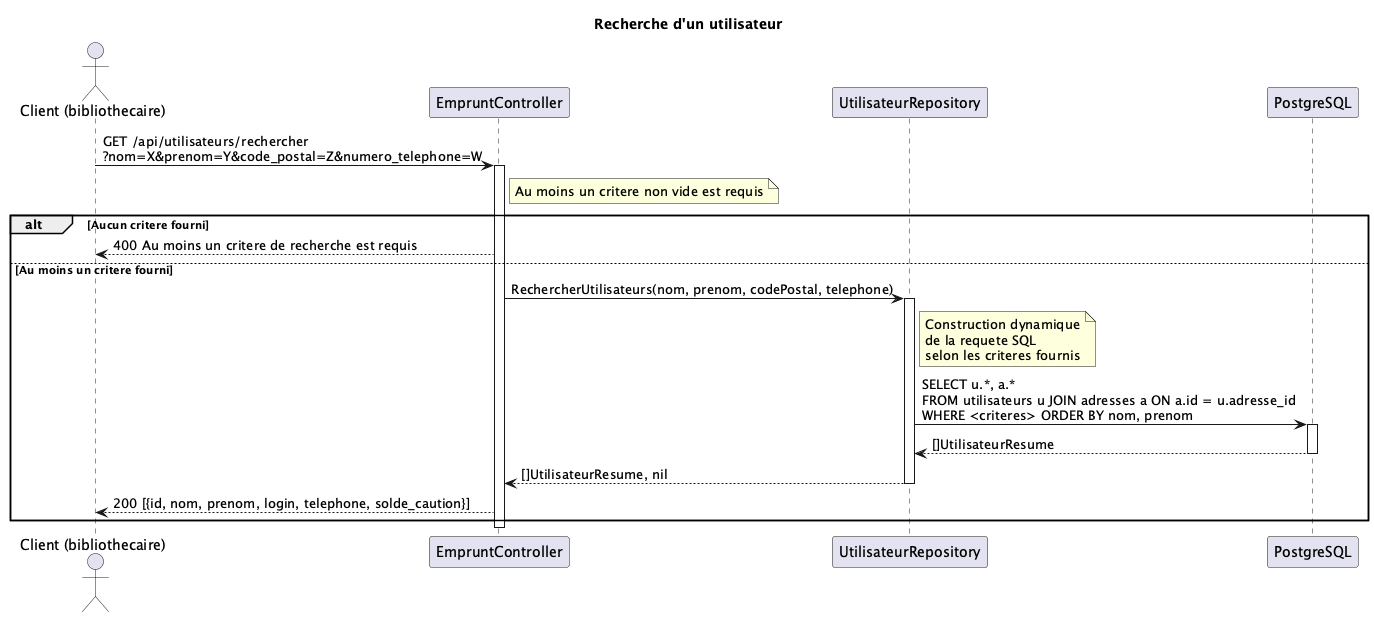

The diagram above was rendered by PlantUML. Its source (embedded in the PNG):
@startuml
title Recherche d'un utilisateur

actor "Client (bibliothecaire)" as C
participant "EmpruntController" as CTL
participant "UtilisateurRepository" as UR
participant "PostgreSQL" as DB

C -> CTL : GET /api/utilisateurs/rechercher\n?nom=X&prenom=Y&code_postal=Z&numero_telephone=W
activate CTL
note right of CTL : Au moins un critere non vide est requis
alt Aucun critere fourni
CTL --> C : 400 Au moins un critere de recherche est requis
else Au moins un critere fourni
CTL -> UR : RechercherUtilisateurs(nom, prenom, codePostal, telephone)
activate UR
note right of UR : Construction dynamique\nde la requete SQL\nselon les criteres fournis
UR -> DB : SELECT u.*, a.*\nFROM utilisateurs u JOIN adresses a ON a.id = u.adresse_id\nWHERE <criteres> ORDER BY nom, prenom
activate DB
DB --> UR : []UtilisateurResume
deactivate DB
UR --> CTL : []UtilisateurResume, nil
deactivate UR
CTL --> C : 200 [{id, nom, prenom, login, telephone, solde_caution}]
end
deactivate CTL
@enduml